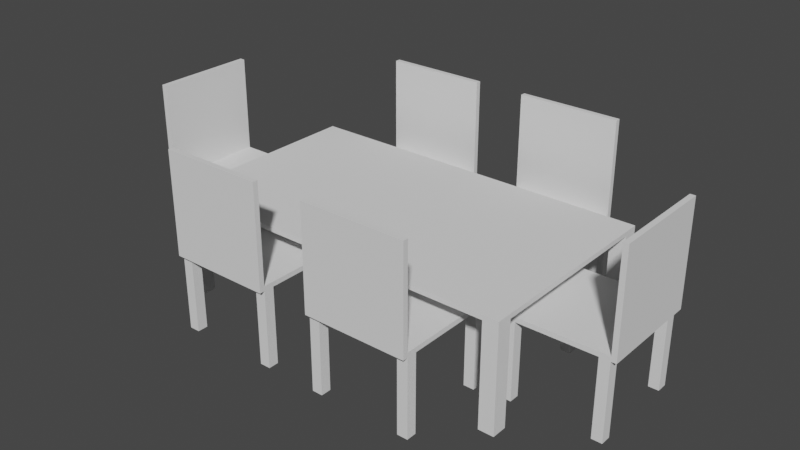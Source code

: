 # Source: tableWithChair.blend  (saved by Blender 3.3.6; exported with 4.5.12 LTS)
import bpy
from mathutils import Matrix  # noqa: F401  (used for matrix-valued properties, if any)

bpy.ops.wm.read_factory_settings(use_empty=True)
scene = bpy.context.scene
scene.name = 'Scene'

# ---- collections
col_collection = bpy.data.collections.new('Collection'); scene.collection.children.link(col_collection)

# ---- world
world_world = bpy.data.worlds.new('World'); scene.world = world_world
world_world.use_nodes = True; world_world.node_tree.nodes.clear()
_N = world_world.node_tree.nodes; _L = world_world.node_tree.links
n0 = _N.new('ShaderNodeOutputWorld'); n0.name = 'World Output'; n0.location = (300, 300)
n1 = _N.new('ShaderNodeBackground'); n1.name = 'Background'; n1.location = (10, 300)
n1.inputs[0].default_value = (0.05088, 0.05088, 0.05088, 1.0)
_L.new(n1.outputs[0], n0.inputs[0])
n0.is_active_output = True
world_world.color = (0.05088, 0.05088, 0.05088)
world_world.use_sun_shadow = False
world_world.sun_shadow_jitter_overblur = 0.0

# ---- meshes
me_plane = bpy.data.meshes.new('Plane')
me_plane.from_pydata([(-1.0, -1.0, 0.0), (1.0, -1.0, 0.0), (-1.0, 1.0, 0.0), (1.0, 1.0, 0.0), (-1.0, 1.0, 0.0464), (-1.0, -1.0, 0.0464), (1.0, -1.0, 0.0464), (1.0, 1.0, 0.0464), (1.0, -0.85, 0.0), (0.9144, -1.0, 0.0), (0.9144, -0.85, 0.0), (1.0, 0.8546, 0.0), (0.9144, 1.0, 0.0), (0.9144, 0.8546, 0.0), (-1.0, 0.8523, 0.0), (-0.9141, 1.0, 0.0), (-0.9141, 0.8523, 0.0), (-0.9128, -1.0, 0.0), (-1.0, -0.85, 0.0), (-0.9128, -0.85, 0.0), (-1.0, -0.85, -1.006), (-1.0, -1.0, -1.006), (0.9144, -1.0, -1.006), (1.0, -1.0, -1.006), (1.0, 0.8546, -1.006), (1.0, 1.0, -1.006), (-0.9141, 1.0, -1.006), (-1.0, 1.0, -1.006), (1.0, -0.85, -1.006), (0.9144, -0.85, -1.006), (0.9144, 1.0, -1.006), (0.9144, 0.8546, -1.006), (-1.0, 0.8523, -1.006), (-0.9141, 0.8523, -1.006), (-0.9128, -1.0, -1.006), (-0.9128, -0.85, -1.006)], [], [(11, 13, 31, 24), (5, 6, 7, 4), (3, 12, 15, 2, 4, 7), (0, 17, 9, 1, 6, 5), (1, 8, 11, 3, 7, 6), (2, 14, 18, 0, 5, 4), (21, 20, 35, 34), (19, 17, 34, 35), (13, 12, 30, 31), (2, 15, 26, 27), (17, 19, 18, 14, 16, 15, 12, 13, 11, 8, 10, 9), (22, 29, 28, 23), (24, 31, 30, 25), (26, 33, 32, 27), (8, 1, 23, 28), (18, 19, 35, 20), (14, 2, 27, 32), (9, 10, 29, 22), (16, 14, 32, 33), (0, 18, 20, 21), (10, 8, 28, 29), (15, 16, 33, 26), (1, 9, 22, 23), (17, 0, 21, 34), (3, 11, 24, 25), (12, 3, 25, 30)])
_uv = me_plane.uv_layers.new(name='UVMap')
_uv.uv.foreach_set('vector', [1.0, 0.9273, 0.9572, 0.9273, 0.9572, 0.9273, 1.0, 0.9273, 0.0, 0.0, 1.0, 0.0, 1.0, 1.0, 0.0, 1.0, 1.0, 1.0, 0.9572, 1.0, 0.04296, 1.0, 0.0, 1.0, 0.0, 1.0, 1.0, 1.0, 0.0, 0.0, 0.04361, 0.0, 0.9572, 0.0, 1.0, 0.0, 1.0, 0.0, 0.0, 0.0, 1.0, 0.0, 1.0, 0.075, 1.0, 0.9273, 1.0, 1.0, 1.0, 1.0, 1.0, 0.0, 0.0, 1.0, 0.0, 0.9262, 0.0, 0.07501, 0.0, 0.0, 0.0, 0.0, 0.0, 1.0, 0.0, 0.0, 0.0, 0.07501, 0.04361, 0.07501, 0.04361, 0.0, 0.04361, 0.07501, 0.04361, 0.0, 0.04361, 0.0, 0.04361, 0.07501, 0.9572, 0.9273, 0.9572, 1.0, 0.9572, 1.0, 0.9572, 0.9273, 0.0, 1.0, 0.04296, 1.0, 0.04296, 1.0, 0.0, 1.0, 0.04361, 0.0, 0.04361, 0.07501, 0.0, 0.07501, 0.0, 0.9262, 0.04296, 0.9262, 0.04296, 1.0, 0.9572, 1.0, 0.9572, 0.9273, 1.0, 0.9273, 1.0, 0.075, 0.9572, 0.075, 0.9572, 0.0, 0.9572, 0.0, 0.9572, 0.075, 1.0, 0.075, 1.0, 0.0, 1.0, 0.9273, 0.9572, 0.9273, 0.9572, 1.0, 1.0, 1.0, 0.04296, 1.0, 0.04296, 0.9262, 0.0, 0.9262, 0.0, 1.0, 1.0, 0.075, 1.0, 0.0, 1.0, 0.0, 1.0, 0.075, 0.0, 0.07501, 0.04361, 0.07501, 0.04361, 0.07501, 0.0, 0.07501, 0.0, 0.9262, 0.0, 1.0, 0.0, 1.0, 0.0, 0.9262, 0.9572, 0.0, 0.9572, 0.075, 0.9572, 0.075, 0.9572, 0.0, 0.04296, 0.9262, 0.0, 0.9262, 0.0, 0.9262, 0.04296, 0.9262, 0.0, 0.0, 0.0, 0.07501, 0.0, 0.07501, 0.0, 0.0, 0.9572, 0.075, 1.0, 0.075, 1.0, 0.075, 0.9572, 0.075, 0.04296, 1.0, 0.04296, 0.9262, 0.04296, 0.9262, 0.04296, 1.0, 1.0, 0.0, 0.9572, 0.0, 0.9572, 0.0, 1.0, 0.0, 0.04361, 0.0, 0.0, 0.0, 0.0, 0.0, 0.04361, 0.0, 1.0, 1.0, 1.0, 0.9273, 1.0, 0.9273, 1.0, 1.0, 0.9572, 1.0, 1.0, 1.0, 1.0, 1.0, 0.9572, 1.0])
me_plane.update()
me_plane_001 = bpy.data.meshes.new('Plane.001')
me_plane_001.from_pydata([(-1.0, -1.0, 0.0), (1.0, -1.0, 0.0), (-1.0, 1.0, 0.0), (1.0, 1.0, 0.0), (-1.0, 1.0, 0.09373), (-1.0, -1.0, 0.09373), (1.0, -1.0, 0.09373), (1.0, 1.0, 0.09373), (-1.0, -0.9, 0.0), (1.0, -0.9, 0.0), (-1.0, -0.9, 0.09373), (1.0, -0.9, 0.09373), (-1.0, -0.9, 1.992), (-1.0, -1.0, 1.992), (1.0, -1.0, 1.992), (1.0, -0.9, 1.992), (1.0, -0.703, 0.0), (0.7951, -0.9, 0.0), (0.7951, -0.703, 0.0), (-1.0, -0.6994, 0.0), (-0.7987, -0.9, 0.0), (-0.7987, -0.6994, 0.0), (0.7987, 1.0, 0.0), (1.0, 0.8045, 0.0), (0.7987, 0.8045, 0.0), (-0.8023, 1.0, 0.0), (-1.0, 0.7941, 0.0), (-0.8023, 0.7941, 0.0), (1.0, 0.8045, -1.502), (1.0, 1.0, -1.502), (-0.8023, 1.0, -1.502), (-1.0, 1.0, -1.502), (-1.0, -0.6994, -1.502), (-1.0, -0.9, -1.502), (0.7951, -0.9, -1.502), (1.0, -0.9, -1.502), (1.0, -0.703, -1.502), (0.7951, -0.703, -1.502), (-0.7987, -0.9, -1.502), (-0.7987, -0.6994, -1.502), (0.7987, 1.0, -1.502), (0.7987, 0.8045, -1.502), (-1.0, 0.7941, -1.502), (-0.8023, 0.7941, -1.502)], [], [(16, 9, 35, 36), (10, 11, 7, 4), (3, 22, 25, 2, 4, 7), (0, 1, 6, 5), (9, 16, 23, 3, 7, 11), (8, 0, 5, 10), (2, 26, 19, 8, 10, 4), (1, 9, 11, 6), (11, 10, 12, 15), (0, 8, 20, 17, 9, 1), (13, 14, 15, 12), (5, 6, 14, 13), (10, 5, 13, 12), (6, 11, 15, 14), (33, 32, 39, 38), (21, 20, 38, 39), (20, 21, 19, 26, 27, 25, 22, 24, 23, 16, 18, 17), (25, 27, 43, 30), (8, 19, 32, 33), (34, 37, 36, 35), (28, 41, 40, 29), (30, 43, 42, 31), (27, 26, 42, 43), (22, 3, 29, 40), (18, 16, 36, 37), (24, 22, 40, 41), (17, 18, 37, 34), (3, 23, 28, 29), (23, 24, 41, 28), (2, 25, 30, 31), (20, 8, 33, 38), (26, 2, 31, 42), (9, 17, 34, 35), (19, 21, 39, 32)])
_uv = me_plane_001.uv_layers.new(name='UVMap')
_uv.uv.foreach_set('vector', [1.0, 0.1485, 1.0, 0.05, 1.0, 0.05, 1.0, 0.1485, 0.0, 0.05, 1.0, 0.05, 1.0, 1.0, 0.0, 1.0, 1.0, 1.0, 0.8994, 1.0, 0.09886, 1.0, 0.0, 1.0, 0.0, 1.0, 1.0, 1.0, 0.0, 0.0, 1.0, 0.0, 1.0, 0.0, 0.0, 0.0, 1.0, 0.05, 1.0, 0.1485, 1.0, 0.9022, 1.0, 1.0, 1.0, 1.0, 1.0, 0.05, 0.0, 0.05, 0.0, 0.0, 0.0, 0.0, 0.0, 0.05, 0.0, 1.0, 0.0, 0.897, 0.0, 0.1503, 0.0, 0.05, 0.0, 0.05, 0.0, 1.0, 1.0, 0.0, 1.0, 0.05, 1.0, 0.05, 1.0, 0.0, 1.0, 0.05, 0.0, 0.05, 0.0, 0.05, 1.0, 0.05, 0.0, 0.0, 0.0, 0.05, 0.1006, 0.05, 0.8976, 0.05, 1.0, 0.05, 1.0, 0.0, 0.0, 0.0, 1.0, 0.0, 1.0, 0.05, 0.0, 0.05, 0.0, 0.0, 1.0, 0.0, 1.0, 0.0, 0.0, 0.0, 0.0, 0.05, 0.0, 0.0, 0.0, 0.0, 0.0, 0.05, 1.0, 0.0, 1.0, 0.05, 1.0, 0.05, 1.0, 0.0, 0.0, 0.05, 0.0, 0.1503, 0.1006, 0.1503, 0.1006, 0.05, 0.1006, 0.1503, 0.1006, 0.05, 0.1006, 0.05, 0.1006, 0.1503, 0.1006, 0.05, 0.1006, 0.1503, 0.0, 0.1503, 0.0, 0.897, 0.09886, 0.897, 0.09886, 1.0, 0.8994, 1.0, 0.8994, 0.9022, 1.0, 0.9022, 1.0, 0.1485, 0.8976, 0.1485, 0.8976, 0.05, 0.09886, 1.0, 0.09886, 0.897, 0.09886, 0.897, 0.09886, 1.0, 0.0, 0.05, 0.0, 0.1503, 0.0, 0.1503, 0.0, 0.05, 0.8976, 0.05, 0.8976, 0.1485, 1.0, 0.1485, 1.0, 0.05, 1.0, 0.9022, 0.8994, 0.9022, 0.8994, 1.0, 1.0, 1.0, 0.09886, 1.0, 0.09886, 0.897, 0.0, 0.897, 0.0, 1.0, 0.09886, 0.897, 0.0, 0.897, 0.0, 0.897, 0.09886, 0.897, 0.8994, 1.0, 1.0, 1.0, 1.0, 1.0, 0.8994, 1.0, 0.8976, 0.1485, 1.0, 0.1485, 1.0, 0.1485, 0.8976, 0.1485, 0.8994, 0.9022, 0.8994, 1.0, 0.8994, 1.0, 0.8994, 0.9022, 0.8976, 0.05, 0.8976, 0.1485, 0.8976, 0.1485, 0.8976, 0.05, 1.0, 1.0, 1.0, 0.9022, 1.0, 0.9022, 1.0, 1.0, 1.0, 0.9022, 0.8994, 0.9022, 0.8994, 0.9022, 1.0, 0.9022, 0.0, 1.0, 0.09886, 1.0, 0.09886, 1.0, 0.0, 1.0, 0.1006, 0.05, 0.0, 0.05, 0.0, 0.05, 0.1006, 0.05, 0.0, 0.897, 0.0, 1.0, 0.0, 1.0, 0.0, 0.897, 1.0, 0.05, 0.8976, 0.05, 0.8976, 0.05, 1.0, 0.05, 0.0, 0.1503, 0.1006, 0.1503, 0.1006, 0.1503, 0.0, 0.1503])
me_plane_001.update()
me_plane_002 = bpy.data.meshes.new('Plane.002')
me_plane_002.from_pydata([(-1.0, -1.0, 0.0), (1.0, -1.0, 0.0), (-1.0, 1.0, 0.0), (1.0, 1.0, 0.0), (-1.0, 1.0, 0.09373), (-1.0, -1.0, 0.09373), (1.0, -1.0, 0.09373), (1.0, 1.0, 0.09373), (-1.0, -0.9, 0.0), (1.0, -0.9, 0.0), (-1.0, -0.9, 0.09373), (1.0, -0.9, 0.09373), (-1.0, -0.9, 1.992), (-1.0, -1.0, 1.992), (1.0, -1.0, 1.992), (1.0, -0.9, 1.992), (1.0, -0.703, 0.0), (0.7951, -0.9, 0.0), (0.7951, -0.703, 0.0), (-1.0, -0.6994, 0.0), (-0.7987, -0.9, 0.0), (-0.7987, -0.6994, 0.0), (0.7987, 1.0, 0.0), (1.0, 0.8045, 0.0), (0.7987, 0.8045, 0.0), (-0.8023, 1.0, 0.0), (-1.0, 0.7941, 0.0), (-0.8023, 0.7941, 0.0), (1.0, 0.8045, -1.502), (1.0, 1.0, -1.502), (-0.8023, 1.0, -1.502), (-1.0, 1.0, -1.502), (-1.0, -0.6994, -1.502), (-1.0, -0.9, -1.502), (0.7951, -0.9, -1.502), (1.0, -0.9, -1.502), (1.0, -0.703, -1.502), (0.7951, -0.703, -1.502), (-0.7987, -0.9, -1.502), (-0.7987, -0.6994, -1.502), (0.7987, 1.0, -1.502), (0.7987, 0.8045, -1.502), (-1.0, 0.7941, -1.502), (-0.8023, 0.7941, -1.502)], [], [(16, 9, 35, 36), (10, 11, 7, 4), (3, 22, 25, 2, 4, 7), (0, 1, 6, 5), (9, 16, 23, 3, 7, 11), (8, 0, 5, 10), (2, 26, 19, 8, 10, 4), (1, 9, 11, 6), (11, 10, 12, 15), (0, 8, 20, 17, 9, 1), (13, 14, 15, 12), (5, 6, 14, 13), (10, 5, 13, 12), (6, 11, 15, 14), (33, 32, 39, 38), (21, 20, 38, 39), (20, 21, 19, 26, 27, 25, 22, 24, 23, 16, 18, 17), (25, 27, 43, 30), (8, 19, 32, 33), (34, 37, 36, 35), (28, 41, 40, 29), (30, 43, 42, 31), (27, 26, 42, 43), (22, 3, 29, 40), (18, 16, 36, 37), (24, 22, 40, 41), (17, 18, 37, 34), (3, 23, 28, 29), (23, 24, 41, 28), (2, 25, 30, 31), (20, 8, 33, 38), (26, 2, 31, 42), (9, 17, 34, 35), (19, 21, 39, 32)])
_uv = me_plane_002.uv_layers.new(name='UVMap')
_uv.uv.foreach_set('vector', [1.0, 0.1485, 1.0, 0.05, 1.0, 0.05, 1.0, 0.1485, 0.0, 0.05, 1.0, 0.05, 1.0, 1.0, 0.0, 1.0, 1.0, 1.0, 0.8994, 1.0, 0.09886, 1.0, 0.0, 1.0, 0.0, 1.0, 1.0, 1.0, 0.0, 0.0, 1.0, 0.0, 1.0, 0.0, 0.0, 0.0, 1.0, 0.05, 1.0, 0.1485, 1.0, 0.9022, 1.0, 1.0, 1.0, 1.0, 1.0, 0.05, 0.0, 0.05, 0.0, 0.0, 0.0, 0.0, 0.0, 0.05, 0.0, 1.0, 0.0, 0.897, 0.0, 0.1503, 0.0, 0.05, 0.0, 0.05, 0.0, 1.0, 1.0, 0.0, 1.0, 0.05, 1.0, 0.05, 1.0, 0.0, 1.0, 0.05, 0.0, 0.05, 0.0, 0.05, 1.0, 0.05, 0.0, 0.0, 0.0, 0.05, 0.1006, 0.05, 0.8976, 0.05, 1.0, 0.05, 1.0, 0.0, 0.0, 0.0, 1.0, 0.0, 1.0, 0.05, 0.0, 0.05, 0.0, 0.0, 1.0, 0.0, 1.0, 0.0, 0.0, 0.0, 0.0, 0.05, 0.0, 0.0, 0.0, 0.0, 0.0, 0.05, 1.0, 0.0, 1.0, 0.05, 1.0, 0.05, 1.0, 0.0, 0.0, 0.05, 0.0, 0.1503, 0.1006, 0.1503, 0.1006, 0.05, 0.1006, 0.1503, 0.1006, 0.05, 0.1006, 0.05, 0.1006, 0.1503, 0.1006, 0.05, 0.1006, 0.1503, 0.0, 0.1503, 0.0, 0.897, 0.09886, 0.897, 0.09886, 1.0, 0.8994, 1.0, 0.8994, 0.9022, 1.0, 0.9022, 1.0, 0.1485, 0.8976, 0.1485, 0.8976, 0.05, 0.09886, 1.0, 0.09886, 0.897, 0.09886, 0.897, 0.09886, 1.0, 0.0, 0.05, 0.0, 0.1503, 0.0, 0.1503, 0.0, 0.05, 0.8976, 0.05, 0.8976, 0.1485, 1.0, 0.1485, 1.0, 0.05, 1.0, 0.9022, 0.8994, 0.9022, 0.8994, 1.0, 1.0, 1.0, 0.09886, 1.0, 0.09886, 0.897, 0.0, 0.897, 0.0, 1.0, 0.09886, 0.897, 0.0, 0.897, 0.0, 0.897, 0.09886, 0.897, 0.8994, 1.0, 1.0, 1.0, 1.0, 1.0, 0.8994, 1.0, 0.8976, 0.1485, 1.0, 0.1485, 1.0, 0.1485, 0.8976, 0.1485, 0.8994, 0.9022, 0.8994, 1.0, 0.8994, 1.0, 0.8994, 0.9022, 0.8976, 0.05, 0.8976, 0.1485, 0.8976, 0.1485, 0.8976, 0.05, 1.0, 1.0, 1.0, 0.9022, 1.0, 0.9022, 1.0, 1.0, 1.0, 0.9022, 0.8994, 0.9022, 0.8994, 0.9022, 1.0, 0.9022, 0.0, 1.0, 0.09886, 1.0, 0.09886, 1.0, 0.0, 1.0, 0.1006, 0.05, 0.0, 0.05, 0.0, 0.05, 0.1006, 0.05, 0.0, 0.897, 0.0, 1.0, 0.0, 1.0, 0.0, 0.897, 1.0, 0.05, 0.8976, 0.05, 0.8976, 0.05, 1.0, 0.05, 0.0, 0.1503, 0.1006, 0.1503, 0.1006, 0.1503, 0.0, 0.1503])
me_plane_002.update()
me_plane_003 = bpy.data.meshes.new('Plane.003')
me_plane_003.from_pydata([(-1.0, -1.0, 0.0), (1.0, -1.0, 0.0), (-1.0, 1.0, 0.0), (1.0, 1.0, 0.0), (-1.0, 1.0, 0.09373), (-1.0, -1.0, 0.09373), (1.0, -1.0, 0.09373), (1.0, 1.0, 0.09373), (-1.0, -0.9, 0.0), (1.0, -0.9, 0.0), (-1.0, -0.9, 0.09373), (1.0, -0.9, 0.09373), (-1.0, -0.9, 1.992), (-1.0, -1.0, 1.992), (1.0, -1.0, 1.992), (1.0, -0.9, 1.992), (1.0, -0.703, 0.0), (0.7951, -0.9, 0.0), (0.7951, -0.703, 0.0), (-1.0, -0.6994, 0.0), (-0.7987, -0.9, 0.0), (-0.7987, -0.6994, 0.0), (0.7987, 1.0, 0.0), (1.0, 0.8045, 0.0), (0.7987, 0.8045, 0.0), (-0.8023, 1.0, 0.0), (-1.0, 0.7941, 0.0), (-0.8023, 0.7941, 0.0), (1.0, 0.8045, -1.502), (1.0, 1.0, -1.502), (-0.8023, 1.0, -1.502), (-1.0, 1.0, -1.502), (-1.0, -0.6994, -1.502), (-1.0, -0.9, -1.502), (0.7951, -0.9, -1.502), (1.0, -0.9, -1.502), (1.0, -0.703, -1.502), (0.7951, -0.703, -1.502), (-0.7987, -0.9, -1.502), (-0.7987, -0.6994, -1.502), (0.7987, 1.0, -1.502), (0.7987, 0.8045, -1.502), (-1.0, 0.7941, -1.502), (-0.8023, 0.7941, -1.502)], [], [(16, 9, 35, 36), (10, 11, 7, 4), (3, 22, 25, 2, 4, 7), (0, 1, 6, 5), (9, 16, 23, 3, 7, 11), (8, 0, 5, 10), (2, 26, 19, 8, 10, 4), (1, 9, 11, 6), (11, 10, 12, 15), (0, 8, 20, 17, 9, 1), (13, 14, 15, 12), (5, 6, 14, 13), (10, 5, 13, 12), (6, 11, 15, 14), (33, 32, 39, 38), (21, 20, 38, 39), (20, 21, 19, 26, 27, 25, 22, 24, 23, 16, 18, 17), (25, 27, 43, 30), (8, 19, 32, 33), (34, 37, 36, 35), (28, 41, 40, 29), (30, 43, 42, 31), (27, 26, 42, 43), (22, 3, 29, 40), (18, 16, 36, 37), (24, 22, 40, 41), (17, 18, 37, 34), (3, 23, 28, 29), (23, 24, 41, 28), (2, 25, 30, 31), (20, 8, 33, 38), (26, 2, 31, 42), (9, 17, 34, 35), (19, 21, 39, 32)])
_uv = me_plane_003.uv_layers.new(name='UVMap')
_uv.uv.foreach_set('vector', [1.0, 0.1485, 1.0, 0.05, 1.0, 0.05, 1.0, 0.1485, 0.0, 0.05, 1.0, 0.05, 1.0, 1.0, 0.0, 1.0, 1.0, 1.0, 0.8994, 1.0, 0.09886, 1.0, 0.0, 1.0, 0.0, 1.0, 1.0, 1.0, 0.0, 0.0, 1.0, 0.0, 1.0, 0.0, 0.0, 0.0, 1.0, 0.05, 1.0, 0.1485, 1.0, 0.9022, 1.0, 1.0, 1.0, 1.0, 1.0, 0.05, 0.0, 0.05, 0.0, 0.0, 0.0, 0.0, 0.0, 0.05, 0.0, 1.0, 0.0, 0.897, 0.0, 0.1503, 0.0, 0.05, 0.0, 0.05, 0.0, 1.0, 1.0, 0.0, 1.0, 0.05, 1.0, 0.05, 1.0, 0.0, 1.0, 0.05, 0.0, 0.05, 0.0, 0.05, 1.0, 0.05, 0.0, 0.0, 0.0, 0.05, 0.1006, 0.05, 0.8976, 0.05, 1.0, 0.05, 1.0, 0.0, 0.0, 0.0, 1.0, 0.0, 1.0, 0.05, 0.0, 0.05, 0.0, 0.0, 1.0, 0.0, 1.0, 0.0, 0.0, 0.0, 0.0, 0.05, 0.0, 0.0, 0.0, 0.0, 0.0, 0.05, 1.0, 0.0, 1.0, 0.05, 1.0, 0.05, 1.0, 0.0, 0.0, 0.05, 0.0, 0.1503, 0.1006, 0.1503, 0.1006, 0.05, 0.1006, 0.1503, 0.1006, 0.05, 0.1006, 0.05, 0.1006, 0.1503, 0.1006, 0.05, 0.1006, 0.1503, 0.0, 0.1503, 0.0, 0.897, 0.09886, 0.897, 0.09886, 1.0, 0.8994, 1.0, 0.8994, 0.9022, 1.0, 0.9022, 1.0, 0.1485, 0.8976, 0.1485, 0.8976, 0.05, 0.09886, 1.0, 0.09886, 0.897, 0.09886, 0.897, 0.09886, 1.0, 0.0, 0.05, 0.0, 0.1503, 0.0, 0.1503, 0.0, 0.05, 0.8976, 0.05, 0.8976, 0.1485, 1.0, 0.1485, 1.0, 0.05, 1.0, 0.9022, 0.8994, 0.9022, 0.8994, 1.0, 1.0, 1.0, 0.09886, 1.0, 0.09886, 0.897, 0.0, 0.897, 0.0, 1.0, 0.09886, 0.897, 0.0, 0.897, 0.0, 0.897, 0.09886, 0.897, 0.8994, 1.0, 1.0, 1.0, 1.0, 1.0, 0.8994, 1.0, 0.8976, 0.1485, 1.0, 0.1485, 1.0, 0.1485, 0.8976, 0.1485, 0.8994, 0.9022, 0.8994, 1.0, 0.8994, 1.0, 0.8994, 0.9022, 0.8976, 0.05, 0.8976, 0.1485, 0.8976, 0.1485, 0.8976, 0.05, 1.0, 1.0, 1.0, 0.9022, 1.0, 0.9022, 1.0, 1.0, 1.0, 0.9022, 0.8994, 0.9022, 0.8994, 0.9022, 1.0, 0.9022, 0.0, 1.0, 0.09886, 1.0, 0.09886, 1.0, 0.0, 1.0, 0.1006, 0.05, 0.0, 0.05, 0.0, 0.05, 0.1006, 0.05, 0.0, 0.897, 0.0, 1.0, 0.0, 1.0, 0.0, 0.897, 1.0, 0.05, 0.8976, 0.05, 0.8976, 0.05, 1.0, 0.05, 0.0, 0.1503, 0.1006, 0.1503, 0.1006, 0.1503, 0.0, 0.1503])
me_plane_003.update()
me_plane_004 = bpy.data.meshes.new('Plane.004')
me_plane_004.from_pydata([(-1.0, -1.0, 0.0), (1.0, -1.0, 0.0), (-1.0, 1.0, 0.0), (1.0, 1.0, 0.0), (-1.0, 1.0, 0.09373), (-1.0, -1.0, 0.09373), (1.0, -1.0, 0.09373), (1.0, 1.0, 0.09373), (-1.0, -0.9, 0.0), (1.0, -0.9, 0.0), (-1.0, -0.9, 0.09373), (1.0, -0.9, 0.09373), (-1.0, -0.9, 1.992), (-1.0, -1.0, 1.992), (1.0, -1.0, 1.992), (1.0, -0.9, 1.992), (1.0, -0.703, 0.0), (0.7951, -0.9, 0.0), (0.7951, -0.703, 0.0), (-1.0, -0.6994, 0.0), (-0.7987, -0.9, 0.0), (-0.7987, -0.6994, 0.0), (0.7987, 1.0, 0.0), (1.0, 0.8045, 0.0), (0.7987, 0.8045, 0.0), (-0.8023, 1.0, 0.0), (-1.0, 0.7941, 0.0), (-0.8023, 0.7941, 0.0), (1.0, 0.8045, -1.502), (1.0, 1.0, -1.502), (-0.8023, 1.0, -1.502), (-1.0, 1.0, -1.502), (-1.0, -0.6994, -1.502), (-1.0, -0.9, -1.502), (0.7951, -0.9, -1.502), (1.0, -0.9, -1.502), (1.0, -0.703, -1.502), (0.7951, -0.703, -1.502), (-0.7987, -0.9, -1.502), (-0.7987, -0.6994, -1.502), (0.7987, 1.0, -1.502), (0.7987, 0.8045, -1.502), (-1.0, 0.7941, -1.502), (-0.8023, 0.7941, -1.502)], [], [(16, 9, 35, 36), (10, 11, 7, 4), (3, 22, 25, 2, 4, 7), (0, 1, 6, 5), (9, 16, 23, 3, 7, 11), (8, 0, 5, 10), (2, 26, 19, 8, 10, 4), (1, 9, 11, 6), (11, 10, 12, 15), (0, 8, 20, 17, 9, 1), (13, 14, 15, 12), (5, 6, 14, 13), (10, 5, 13, 12), (6, 11, 15, 14), (33, 32, 39, 38), (21, 20, 38, 39), (20, 21, 19, 26, 27, 25, 22, 24, 23, 16, 18, 17), (25, 27, 43, 30), (8, 19, 32, 33), (34, 37, 36, 35), (28, 41, 40, 29), (30, 43, 42, 31), (27, 26, 42, 43), (22, 3, 29, 40), (18, 16, 36, 37), (24, 22, 40, 41), (17, 18, 37, 34), (3, 23, 28, 29), (23, 24, 41, 28), (2, 25, 30, 31), (20, 8, 33, 38), (26, 2, 31, 42), (9, 17, 34, 35), (19, 21, 39, 32)])
_uv = me_plane_004.uv_layers.new(name='UVMap')
_uv.uv.foreach_set('vector', [1.0, 0.1485, 1.0, 0.05, 1.0, 0.05, 1.0, 0.1485, 0.0, 0.05, 1.0, 0.05, 1.0, 1.0, 0.0, 1.0, 1.0, 1.0, 0.8994, 1.0, 0.09886, 1.0, 0.0, 1.0, 0.0, 1.0, 1.0, 1.0, 0.0, 0.0, 1.0, 0.0, 1.0, 0.0, 0.0, 0.0, 1.0, 0.05, 1.0, 0.1485, 1.0, 0.9022, 1.0, 1.0, 1.0, 1.0, 1.0, 0.05, 0.0, 0.05, 0.0, 0.0, 0.0, 0.0, 0.0, 0.05, 0.0, 1.0, 0.0, 0.897, 0.0, 0.1503, 0.0, 0.05, 0.0, 0.05, 0.0, 1.0, 1.0, 0.0, 1.0, 0.05, 1.0, 0.05, 1.0, 0.0, 1.0, 0.05, 0.0, 0.05, 0.0, 0.05, 1.0, 0.05, 0.0, 0.0, 0.0, 0.05, 0.1006, 0.05, 0.8976, 0.05, 1.0, 0.05, 1.0, 0.0, 0.0, 0.0, 1.0, 0.0, 1.0, 0.05, 0.0, 0.05, 0.0, 0.0, 1.0, 0.0, 1.0, 0.0, 0.0, 0.0, 0.0, 0.05, 0.0, 0.0, 0.0, 0.0, 0.0, 0.05, 1.0, 0.0, 1.0, 0.05, 1.0, 0.05, 1.0, 0.0, 0.0, 0.05, 0.0, 0.1503, 0.1006, 0.1503, 0.1006, 0.05, 0.1006, 0.1503, 0.1006, 0.05, 0.1006, 0.05, 0.1006, 0.1503, 0.1006, 0.05, 0.1006, 0.1503, 0.0, 0.1503, 0.0, 0.897, 0.09886, 0.897, 0.09886, 1.0, 0.8994, 1.0, 0.8994, 0.9022, 1.0, 0.9022, 1.0, 0.1485, 0.8976, 0.1485, 0.8976, 0.05, 0.09886, 1.0, 0.09886, 0.897, 0.09886, 0.897, 0.09886, 1.0, 0.0, 0.05, 0.0, 0.1503, 0.0, 0.1503, 0.0, 0.05, 0.8976, 0.05, 0.8976, 0.1485, 1.0, 0.1485, 1.0, 0.05, 1.0, 0.9022, 0.8994, 0.9022, 0.8994, 1.0, 1.0, 1.0, 0.09886, 1.0, 0.09886, 0.897, 0.0, 0.897, 0.0, 1.0, 0.09886, 0.897, 0.0, 0.897, 0.0, 0.897, 0.09886, 0.897, 0.8994, 1.0, 1.0, 1.0, 1.0, 1.0, 0.8994, 1.0, 0.8976, 0.1485, 1.0, 0.1485, 1.0, 0.1485, 0.8976, 0.1485, 0.8994, 0.9022, 0.8994, 1.0, 0.8994, 1.0, 0.8994, 0.9022, 0.8976, 0.05, 0.8976, 0.1485, 0.8976, 0.1485, 0.8976, 0.05, 1.0, 1.0, 1.0, 0.9022, 1.0, 0.9022, 1.0, 1.0, 1.0, 0.9022, 0.8994, 0.9022, 0.8994, 0.9022, 1.0, 0.9022, 0.0, 1.0, 0.09886, 1.0, 0.09886, 1.0, 0.0, 1.0, 0.1006, 0.05, 0.0, 0.05, 0.0, 0.05, 0.1006, 0.05, 0.0, 0.897, 0.0, 1.0, 0.0, 1.0, 0.0, 0.897, 1.0, 0.05, 0.8976, 0.05, 0.8976, 0.05, 1.0, 0.05, 0.0, 0.1503, 0.1006, 0.1503, 0.1006, 0.1503, 0.0, 0.1503])
me_plane_004.update()
me_plane_005 = bpy.data.meshes.new('Plane.005')
me_plane_005.from_pydata([(-1.0, -1.0, 0.0), (1.0, -1.0, 0.0), (-1.0, 1.0, 0.0), (1.0, 1.0, 0.0), (-1.0, 1.0, 0.09373), (-1.0, -1.0, 0.09373), (1.0, -1.0, 0.09373), (1.0, 1.0, 0.09373), (-1.0, -0.9, 0.0), (1.0, -0.9, 0.0), (-1.0, -0.9, 0.09373), (1.0, -0.9, 0.09373), (-1.0, -0.9, 1.992), (-1.0, -1.0, 1.992), (1.0, -1.0, 1.992), (1.0, -0.9, 1.992), (1.0, -0.703, 0.0), (0.7951, -0.9, 0.0), (0.7951, -0.703, 0.0), (-1.0, -0.6994, 0.0), (-0.7987, -0.9, 0.0), (-0.7987, -0.6994, 0.0), (0.7987, 1.0, 0.0), (1.0, 0.8045, 0.0), (0.7987, 0.8045, 0.0), (-0.8023, 1.0, 0.0), (-1.0, 0.7941, 0.0), (-0.8023, 0.7941, 0.0), (1.0, 0.8045, -1.502), (1.0, 1.0, -1.502), (-0.8023, 1.0, -1.502), (-1.0, 1.0, -1.502), (-1.0, -0.6994, -1.502), (-1.0, -0.9, -1.502), (0.7951, -0.9, -1.502), (1.0, -0.9, -1.502), (1.0, -0.703, -1.502), (0.7951, -0.703, -1.502), (-0.7987, -0.9, -1.502), (-0.7987, -0.6994, -1.502), (0.7987, 1.0, -1.502), (0.7987, 0.8045, -1.502), (-1.0, 0.7941, -1.502), (-0.8023, 0.7941, -1.502)], [], [(16, 9, 35, 36), (10, 11, 7, 4), (3, 22, 25, 2, 4, 7), (0, 1, 6, 5), (9, 16, 23, 3, 7, 11), (8, 0, 5, 10), (2, 26, 19, 8, 10, 4), (1, 9, 11, 6), (11, 10, 12, 15), (0, 8, 20, 17, 9, 1), (13, 14, 15, 12), (5, 6, 14, 13), (10, 5, 13, 12), (6, 11, 15, 14), (33, 32, 39, 38), (21, 20, 38, 39), (20, 21, 19, 26, 27, 25, 22, 24, 23, 16, 18, 17), (25, 27, 43, 30), (8, 19, 32, 33), (34, 37, 36, 35), (28, 41, 40, 29), (30, 43, 42, 31), (27, 26, 42, 43), (22, 3, 29, 40), (18, 16, 36, 37), (24, 22, 40, 41), (17, 18, 37, 34), (3, 23, 28, 29), (23, 24, 41, 28), (2, 25, 30, 31), (20, 8, 33, 38), (26, 2, 31, 42), (9, 17, 34, 35), (19, 21, 39, 32)])
_uv = me_plane_005.uv_layers.new(name='UVMap')
_uv.uv.foreach_set('vector', [1.0, 0.1485, 1.0, 0.05, 1.0, 0.05, 1.0, 0.1485, 0.0, 0.05, 1.0, 0.05, 1.0, 1.0, 0.0, 1.0, 1.0, 1.0, 0.8994, 1.0, 0.09886, 1.0, 0.0, 1.0, 0.0, 1.0, 1.0, 1.0, 0.0, 0.0, 1.0, 0.0, 1.0, 0.0, 0.0, 0.0, 1.0, 0.05, 1.0, 0.1485, 1.0, 0.9022, 1.0, 1.0, 1.0, 1.0, 1.0, 0.05, 0.0, 0.05, 0.0, 0.0, 0.0, 0.0, 0.0, 0.05, 0.0, 1.0, 0.0, 0.897, 0.0, 0.1503, 0.0, 0.05, 0.0, 0.05, 0.0, 1.0, 1.0, 0.0, 1.0, 0.05, 1.0, 0.05, 1.0, 0.0, 1.0, 0.05, 0.0, 0.05, 0.0, 0.05, 1.0, 0.05, 0.0, 0.0, 0.0, 0.05, 0.1006, 0.05, 0.8976, 0.05, 1.0, 0.05, 1.0, 0.0, 0.0, 0.0, 1.0, 0.0, 1.0, 0.05, 0.0, 0.05, 0.0, 0.0, 1.0, 0.0, 1.0, 0.0, 0.0, 0.0, 0.0, 0.05, 0.0, 0.0, 0.0, 0.0, 0.0, 0.05, 1.0, 0.0, 1.0, 0.05, 1.0, 0.05, 1.0, 0.0, 0.0, 0.05, 0.0, 0.1503, 0.1006, 0.1503, 0.1006, 0.05, 0.1006, 0.1503, 0.1006, 0.05, 0.1006, 0.05, 0.1006, 0.1503, 0.1006, 0.05, 0.1006, 0.1503, 0.0, 0.1503, 0.0, 0.897, 0.09886, 0.897, 0.09886, 1.0, 0.8994, 1.0, 0.8994, 0.9022, 1.0, 0.9022, 1.0, 0.1485, 0.8976, 0.1485, 0.8976, 0.05, 0.09886, 1.0, 0.09886, 0.897, 0.09886, 0.897, 0.09886, 1.0, 0.0, 0.05, 0.0, 0.1503, 0.0, 0.1503, 0.0, 0.05, 0.8976, 0.05, 0.8976, 0.1485, 1.0, 0.1485, 1.0, 0.05, 1.0, 0.9022, 0.8994, 0.9022, 0.8994, 1.0, 1.0, 1.0, 0.09886, 1.0, 0.09886, 0.897, 0.0, 0.897, 0.0, 1.0, 0.09886, 0.897, 0.0, 0.897, 0.0, 0.897, 0.09886, 0.897, 0.8994, 1.0, 1.0, 1.0, 1.0, 1.0, 0.8994, 1.0, 0.8976, 0.1485, 1.0, 0.1485, 1.0, 0.1485, 0.8976, 0.1485, 0.8994, 0.9022, 0.8994, 1.0, 0.8994, 1.0, 0.8994, 0.9022, 0.8976, 0.05, 0.8976, 0.1485, 0.8976, 0.1485, 0.8976, 0.05, 1.0, 1.0, 1.0, 0.9022, 1.0, 0.9022, 1.0, 1.0, 1.0, 0.9022, 0.8994, 0.9022, 0.8994, 0.9022, 1.0, 0.9022, 0.0, 1.0, 0.09886, 1.0, 0.09886, 1.0, 0.0, 1.0, 0.1006, 0.05, 0.0, 0.05, 0.0, 0.05, 0.1006, 0.05, 0.0, 0.897, 0.0, 1.0, 0.0, 1.0, 0.0, 0.897, 1.0, 0.05, 0.8976, 0.05, 0.8976, 0.05, 1.0, 0.05, 0.0, 0.1503, 0.1006, 0.1503, 0.1006, 0.1503, 0.0, 0.1503])
me_plane_005.update()
me_plane_006 = bpy.data.meshes.new('Plane.006')
me_plane_006.from_pydata([(-1.0, -1.0, 0.0), (1.0, -1.0, 0.0), (-1.0, 1.0, 0.0), (1.0, 1.0, 0.0), (-1.0, 1.0, 0.09373), (-1.0, -1.0, 0.09373), (1.0, -1.0, 0.09373), (1.0, 1.0, 0.09373), (-1.0, -0.9, 0.0), (1.0, -0.9, 0.0), (-1.0, -0.9, 0.09373), (1.0, -0.9, 0.09373), (-1.0, -0.9, 1.992), (-1.0, -1.0, 1.992), (1.0, -1.0, 1.992), (1.0, -0.9, 1.992), (1.0, -0.703, 0.0), (0.7951, -0.9, 0.0), (0.7951, -0.703, 0.0), (-1.0, -0.6994, 0.0), (-0.7987, -0.9, 0.0), (-0.7987, -0.6994, 0.0), (0.7987, 1.0, 0.0), (1.0, 0.8045, 0.0), (0.7987, 0.8045, 0.0), (-0.8023, 1.0, 0.0), (-1.0, 0.7941, 0.0), (-0.8023, 0.7941, 0.0), (1.0, 0.8045, -1.502), (1.0, 1.0, -1.502), (-0.8023, 1.0, -1.502), (-1.0, 1.0, -1.502), (-1.0, -0.6994, -1.502), (-1.0, -0.9, -1.502), (0.7951, -0.9, -1.502), (1.0, -0.9, -1.502), (1.0, -0.703, -1.502), (0.7951, -0.703, -1.502), (-0.7987, -0.9, -1.502), (-0.7987, -0.6994, -1.502), (0.7987, 1.0, -1.502), (0.7987, 0.8045, -1.502), (-1.0, 0.7941, -1.502), (-0.8023, 0.7941, -1.502)], [], [(16, 9, 35, 36), (10, 11, 7, 4), (3, 22, 25, 2, 4, 7), (0, 1, 6, 5), (9, 16, 23, 3, 7, 11), (8, 0, 5, 10), (2, 26, 19, 8, 10, 4), (1, 9, 11, 6), (11, 10, 12, 15), (0, 8, 20, 17, 9, 1), (13, 14, 15, 12), (5, 6, 14, 13), (10, 5, 13, 12), (6, 11, 15, 14), (33, 32, 39, 38), (21, 20, 38, 39), (20, 21, 19, 26, 27, 25, 22, 24, 23, 16, 18, 17), (25, 27, 43, 30), (8, 19, 32, 33), (34, 37, 36, 35), (28, 41, 40, 29), (30, 43, 42, 31), (27, 26, 42, 43), (22, 3, 29, 40), (18, 16, 36, 37), (24, 22, 40, 41), (17, 18, 37, 34), (3, 23, 28, 29), (23, 24, 41, 28), (2, 25, 30, 31), (20, 8, 33, 38), (26, 2, 31, 42), (9, 17, 34, 35), (19, 21, 39, 32)])
_uv = me_plane_006.uv_layers.new(name='UVMap')
_uv.uv.foreach_set('vector', [1.0, 0.1485, 1.0, 0.05, 1.0, 0.05, 1.0, 0.1485, 0.0, 0.05, 1.0, 0.05, 1.0, 1.0, 0.0, 1.0, 1.0, 1.0, 0.8994, 1.0, 0.09886, 1.0, 0.0, 1.0, 0.0, 1.0, 1.0, 1.0, 0.0, 0.0, 1.0, 0.0, 1.0, 0.0, 0.0, 0.0, 1.0, 0.05, 1.0, 0.1485, 1.0, 0.9022, 1.0, 1.0, 1.0, 1.0, 1.0, 0.05, 0.0, 0.05, 0.0, 0.0, 0.0, 0.0, 0.0, 0.05, 0.0, 1.0, 0.0, 0.897, 0.0, 0.1503, 0.0, 0.05, 0.0, 0.05, 0.0, 1.0, 1.0, 0.0, 1.0, 0.05, 1.0, 0.05, 1.0, 0.0, 1.0, 0.05, 0.0, 0.05, 0.0, 0.05, 1.0, 0.05, 0.0, 0.0, 0.0, 0.05, 0.1006, 0.05, 0.8976, 0.05, 1.0, 0.05, 1.0, 0.0, 0.0, 0.0, 1.0, 0.0, 1.0, 0.05, 0.0, 0.05, 0.0, 0.0, 1.0, 0.0, 1.0, 0.0, 0.0, 0.0, 0.0, 0.05, 0.0, 0.0, 0.0, 0.0, 0.0, 0.05, 1.0, 0.0, 1.0, 0.05, 1.0, 0.05, 1.0, 0.0, 0.0, 0.05, 0.0, 0.1503, 0.1006, 0.1503, 0.1006, 0.05, 0.1006, 0.1503, 0.1006, 0.05, 0.1006, 0.05, 0.1006, 0.1503, 0.1006, 0.05, 0.1006, 0.1503, 0.0, 0.1503, 0.0, 0.897, 0.09886, 0.897, 0.09886, 1.0, 0.8994, 1.0, 0.8994, 0.9022, 1.0, 0.9022, 1.0, 0.1485, 0.8976, 0.1485, 0.8976, 0.05, 0.09886, 1.0, 0.09886, 0.897, 0.09886, 0.897, 0.09886, 1.0, 0.0, 0.05, 0.0, 0.1503, 0.0, 0.1503, 0.0, 0.05, 0.8976, 0.05, 0.8976, 0.1485, 1.0, 0.1485, 1.0, 0.05, 1.0, 0.9022, 0.8994, 0.9022, 0.8994, 1.0, 1.0, 1.0, 0.09886, 1.0, 0.09886, 0.897, 0.0, 0.897, 0.0, 1.0, 0.09886, 0.897, 0.0, 0.897, 0.0, 0.897, 0.09886, 0.897, 0.8994, 1.0, 1.0, 1.0, 1.0, 1.0, 0.8994, 1.0, 0.8976, 0.1485, 1.0, 0.1485, 1.0, 0.1485, 0.8976, 0.1485, 0.8994, 0.9022, 0.8994, 1.0, 0.8994, 1.0, 0.8994, 0.9022, 0.8976, 0.05, 0.8976, 0.1485, 0.8976, 0.1485, 0.8976, 0.05, 1.0, 1.0, 1.0, 0.9022, 1.0, 0.9022, 1.0, 1.0, 1.0, 0.9022, 0.8994, 0.9022, 0.8994, 0.9022, 1.0, 0.9022, 0.0, 1.0, 0.09886, 1.0, 0.09886, 1.0, 0.0, 1.0, 0.1006, 0.05, 0.0, 0.05, 0.0, 0.05, 0.1006, 0.05, 0.0, 0.897, 0.0, 1.0, 0.0, 1.0, 0.0, 0.897, 1.0, 0.05, 0.8976, 0.05, 0.8976, 0.05, 1.0, 0.05, 0.0, 0.1503, 0.1006, 0.1503, 0.1006, 0.1503, 0.0, 0.1503])
me_plane_006.update()

# ---- objects
ob_plane = bpy.data.objects.new('Plane', me_plane)
ob_plane_001 = bpy.data.objects.new('Plane.001', me_plane_001)
ob_plane_002 = bpy.data.objects.new('Plane.002', me_plane_002)
ob_plane_003 = bpy.data.objects.new('Plane.003', me_plane_003)
ob_plane_004 = bpy.data.objects.new('Plane.004', me_plane_004)
ob_plane_005 = bpy.data.objects.new('Plane.005', me_plane_005)
ob_plane_006 = bpy.data.objects.new('Plane.006', me_plane_006)

# ---- transforms, parenting, visibility, modifiers, constraints
ob_plane.location = (0.0, 0.0, 2.005)
ob_plane.scale = (3.497, 1.993, 1.979)
ob_plane_001.location = (-1.505, -1.977, 1.5)
ob_plane_002.location = (1.508, -1.977, 1.5)
ob_plane_003.location = (-1.505, 1.944, 1.5)
ob_plane_003.rotation_euler = (0.0, -0.0, 3.142)
ob_plane_004.location = (1.508, 1.944, 1.5)
ob_plane_004.rotation_euler = (0.0, -0.0, 3.142)
ob_plane_005.location = (-3.998, -0.05081, 1.5)
ob_plane_005.rotation_euler = (0.0, -0.0, 4.712)
ob_plane_006.location = (3.955, -0.05081, 1.5)
ob_plane_006.rotation_euler = (0.0, -0.0, 7.854)

# ---- collection membership
col_collection.objects.link(ob_plane)
col_collection.objects.link(ob_plane_001)
col_collection.objects.link(ob_plane_002)
col_collection.objects.link(ob_plane_003)
col_collection.objects.link(ob_plane_004)
col_collection.objects.link(ob_plane_005)
col_collection.objects.link(ob_plane_006)

# ---- scene / render settings (as saved in the file)
scene.frame_start = 1; scene.frame_end = 250; scene.frame_set(1)
scene.render.engine = 'BLENDER_EEVEE_NEXT'
scene.cycles.sampling_pattern = 'TABULATED_SOBOL'
scene.cycles.use_light_tree = False
scene.view_settings.view_transform = 'Filmic'
bpy.context.view_layer.update()

# ---- added for rendering (the .blend has no active camera and no usable light): camera, sun
cam_auto = bpy.data.cameras.new('AutoCamera')
cam_auto.lens = 50.0
cam_auto.sensor_width = 36.0
cam_auto.clip_end = 1000.0
ob_auto_camera = bpy.data.objects.new('AutoCamera', cam_auto)
scene.collection.objects.link(ob_auto_camera)
ob_auto_camera.location = (11.1705, -13.4472, 10.698)
ob_auto_camera.rotation_euler = (1.09748, -7.21219e-08, 0.694738)
scene.camera = ob_auto_camera
light_auto_sun = bpy.data.lights.new('AutoSun', 'SUN')
light_auto_sun.energy = 3.0
light_auto_sun.angle = 0.0523599
ob_auto_sun = bpy.data.objects.new('AutoSun', light_auto_sun)
scene.collection.objects.link(ob_auto_sun)
ob_auto_sun.rotation_euler = (0.872665, 0.174533, 0.523599)
bpy.context.view_layer.update()
